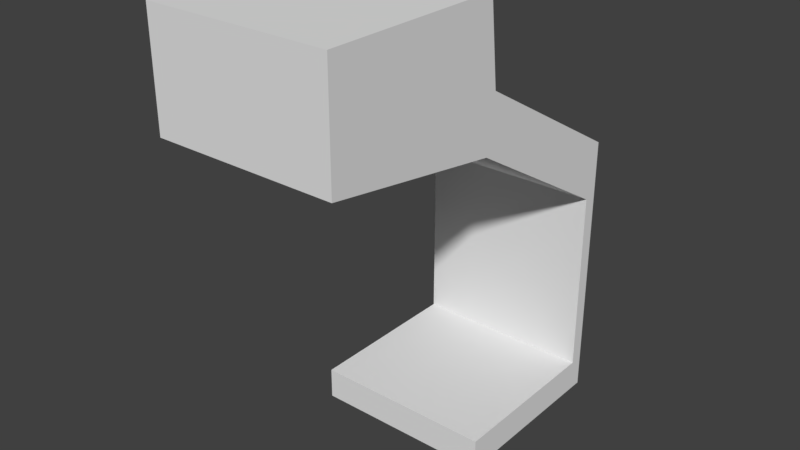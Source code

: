 # Source: SwimmingPoolRoomWall_2x2x5.blend  (saved by Blender 2.79.0; exported with 4.5.12 LTS)
import bpy
from mathutils import Matrix  # noqa: F401  (used for matrix-valued properties, if any)

bpy.ops.wm.read_factory_settings(use_empty=True)
scene = bpy.context.scene
scene.name = 'Scene'

# ---- collections
col_collection_1 = bpy.data.collections.new('Collection 1'); scene.collection.children.link(col_collection_1)

# ---- materials (node trees are filled in below, after node groups)
mat_pooltilesbrown1 = bpy.data.materials.new('PoolTilesBrown1')
mat_pooltilesbrown1.alpha_threshold = 0.0
mat_pooltilesbrown1.use_transparent_shadow = False
mat_pooltilesbrown1.roughness = 0.5
mat_pooltilesbrown1.specular_intensity = 0.0
mat_pooltilesbrown1.line_color = (0.0, 0.0, 0.0, 1.0)

# ---- material node trees

# ---- world
world_world = bpy.data.worlds.new('World'); scene.world = world_world
world_world.color = (0.05088, 0.05088, 0.05088)
world_world.use_sun_shadow = False
world_world.sun_shadow_jitter_overblur = 0.0
world_world.cycles.sampling_method = 'MANUAL'

# ---- meshes
me_swimmingpoolroomwall_2x2x5 = bpy.data.meshes.new('SwimmingPoolRoomWall_2x2x5')
me_swimmingpoolroomwall_2x2x5.from_pydata([(2.0, 1.5, 0.15), (-7.153e-07, 1.5, 7.153e-07), (2.384e-07, 1.405e-07, 2.0), (2.0, 8.087e-08, 2.0), (2.0, 0.0, -3.576e-07), (-2.384e-07, 1.192e-07, 0.0), (-2.384e-07, 2.4, 0.15), (2.0, 2.4, 0.15), (2.0, 2.4, 0.0), (-7.153e-07, 2.4, 7.153e-07), (2.384e-07, 1.5, 0.15), (2.0, 1.5, -4.768e-07), (1.192e-07, 4.1, 1.9), (2.0, 4.1, 1.9), (2.0, 3.0, -2.186e-08), (-7.153e-07, 3.0, 4.55e-07), (3.129e-07, 5.0, 4.0), (2.0, 5.0, 4.0), (7.898e-07, 3.8, 4.0), (2.0, 3.8, 4.0), (2.0, 0.35, 2.0), (2.384e-07, 0.35, 2.0), (2.0, 0.35, 0.15), (2.384e-07, 0.35, 0.15), (3.725e-08, 5.0, 2.0), (2.0, 5.0, 2.0), (2.757e-07, 3.5, 2.0), (2.0, 3.5, 2.0), (2.487e-07, 3.442, 1.903), (2.0, 3.442, 1.903), (-6.494e-07, 3.087, 0.15), (2.0, 3.087, 0.15)], [], [(10, 0, 11, 1), (2, 5, 4, 3), (21, 2, 3, 20), (10, 23, 22, 0), (0, 22, 20, 3, 4, 11), (11, 4, 5, 1), (6, 10, 0, 7), (7, 0, 11, 8), (8, 11, 1, 9), (10, 6, 9, 1), (30, 31, 14, 15), (24, 26, 18, 16), (14, 8, 9, 15), (24, 12, 28, 26), (16, 18, 19, 17), (25, 24, 16, 17), (26, 27, 19, 18), (27, 25, 17, 19), (23, 21, 20, 22), (2, 21, 23, 10, 1, 5), (28, 29, 27, 26), (13, 12, 24, 25), (25, 27, 29, 13), (6, 7, 29, 28), (12, 13, 31, 30), (9, 6, 30, 15), (8, 14, 31, 7), (13, 29, 7, 31), (6, 28, 12, 30)])
_uv = me_swimmingpoolroomwall_2x2x5.uv_layers.new(name='UVMap')
_uv.uv.foreach_set('vector', [-0.8655, -0.6372, -0.8655, 0.3561, -0.9415, 0.3561, -0.9415, -0.6372, 2.02, 0.9273, 1.008, 0.9273, 1.008, -0.06605, 2.02, -0.06605, -1.701, 1.921, -1.524, 1.921, -1.524, 2.914, -1.701, 2.914, -0.005045, 2.343, -0.005045, 2.914, -1.017, 2.914, -1.017, 2.343, 1.007, -0.9148, 0.4252, -0.9148, 0.4252, 0.004108, 0.248, 0.004108, 0.248, -0.9893, 1.007, -0.9893, 2.02, -0.06605, 1.26, -0.06605, 1.26, -1.059, 2.02, -1.059, -0.005045, 1.35, -0.005045, 2.343, -1.017, 2.343, -1.017, 1.35, 0.8749, 0.1667, 4.095e-05, 0.1667, 4.082e-05, 4.089e-05, 1.0, 4.082e-05, 1.007, 0.9975, -0.005044, 0.9975, -0.005044, 0.004108, 1.007, 0.004108, 4.082e-05, 4.082e-05, 0.8749, 4.125e-05, 1.0, 0.1667, 4.082e-05, 0.1667, 0.5, 9.547e-05, 0.5, 0.9109, 9.543e-05, 0.9109, 9.56e-05, 9.551e-05, -0.005046, 0.3189, -0.4353, 0.3189, -0.3594, -0.6372, -0.005047, -0.6372, -0.5112, 1.35, -1.017, 1.35, -1.017, 0.3561, -0.5112, 0.3561, -0.005046, 0.3189, 2.02, 1.002, -0.005045, 1.477, -0.4353, 0.3189, -0.8655, -0.6372, -0.5112, -0.6372, -0.5112, 0.3561, -0.8655, 0.3561, 1.007, 1.958, 2.02, 1.958, 2.02, 2.914, 1.007, 2.914, -0.005045, 1.956, 1.007, 1.956, 1.007, 2.914, -0.005045, 2.914, -1.093, 1.883, -1.524, 1.883, -1.524, 0.9273, -1.169, 0.9273, -1.017, 0.9273, -1.954, 0.9273, -1.954, -0.06605, -1.017, -0.06605, 0.9999, 0.9954, 0.8257, 0.9954, 9.976e-05, 0.588, 0.2534, 0.07475, 0.2534, 0.0001002, 0.9999, 9.976e-05, -0.005045, 1.477, 1.007, 1.477, 1.007, 1.956, -0.005045, 1.956, 1.007, 1.002, 2.02, 1.002, 2.02, 1.958, 1.007, 1.958, -1.524, 1.883, -1.093, 1.883, 1.007, 1.477, 1.007, 1.002, -0.005045, 0.9975, 1.007, 0.9975, 1.007, 1.477, -0.005045, 1.477, 0.9999, 9.543e-05, 0.9999, 0.9109, 0.5, 0.9109, 0.5, 9.547e-05, -1.017, 0.3561, 0.8749, 4.125e-05, 0.5, 9.547e-05, -0.5112, 0.3561, -1.017, 1.35, -0.5112, 1.35, 0.5, 0.9109, 0.8749, 0.1667, 0.9999, 0.9109, 1.007, 1.477, 0.8749, 0.1667, 0.5, 0.9109, 0.8749, 4.125e-05, -0.005045, 1.477, 0.9999, 9.543e-05, 0.5, 9.547e-05])
me_swimmingpoolroomwall_2x2x5.materials.append(mat_pooltilesbrown1)
me_swimmingpoolroomwall_2x2x5.use_remesh_preserve_volume = False
me_swimmingpoolroomwall_2x2x5.use_remesh_preserve_attributes = False
me_swimmingpoolroomwall_2x2x5.use_mirror_vertex_groups = False
me_swimmingpoolroomwall_2x2x5.update()

# ---- objects
ob_swimmingpoolroomwall_2x2x5 = bpy.data.objects.new('SwimmingPoolRoomWall_2x2x5', me_swimmingpoolroomwall_2x2x5)

# ---- transforms, parenting, visibility, modifiers, constraints
ob_swimmingpoolroomwall_2x2x5.location = (-1.192e-07, 1.788e-07, 0.0)
ob_swimmingpoolroomwall_2x2x5.rotation_euler = (1.571, 0.0, 0.0)
ob_swimmingpoolroomwall_2x2x5.lock_rotations_4d = False
ob_swimmingpoolroomwall_2x2x5.empty_display_type = 'ARROWS'
ob_swimmingpoolroomwall_2x2x5.lineart.crease_threshold = 0.0

# ---- collection membership
col_collection_1.objects.link(ob_swimmingpoolroomwall_2x2x5)

# ---- scene / render settings (as saved in the file)
scene.frame_start = 1; scene.frame_end = 250; scene.frame_set(79)
scene.render.engine = 'BLENDER_EEVEE_NEXT'
scene.render.resolution_percentage = 50
scene.render.dither_intensity = 0.0
scene.cycles.use_denoising = False
scene.cycles.samples = 128
scene.cycles.sampling_pattern = 'TABULATED_SOBOL'
scene.cycles.use_adaptive_sampling = False
scene.cycles.use_light_tree = False
scene.cycles.blur_glossy = 0.0
scene.cycles.sample_clamp_indirect = 0.0
scene.view_settings.view_transform = 'Standard'
bpy.context.view_layer.update()

# ---- added for rendering (the .blend has no active camera and no usable light): camera, sun
cam_auto = bpy.data.cameras.new('AutoCamera')
cam_auto.lens = 50.0
cam_auto.sensor_width = 36.0
cam_auto.clip_end = 1000.0
ob_auto_camera = bpy.data.objects.new('AutoCamera', cam_auto)
scene.collection.objects.link(ob_auto_camera)
ob_auto_camera.location = (7.2066, -9.44792, 7.46528)
ob_auto_camera.rotation_euler = (1.09748, -7.21219e-08, 0.694738)
scene.camera = ob_auto_camera
light_auto_sun = bpy.data.lights.new('AutoSun', 'SUN')
light_auto_sun.energy = 3.0
light_auto_sun.angle = 0.0523599
ob_auto_sun = bpy.data.objects.new('AutoSun', light_auto_sun)
scene.collection.objects.link(ob_auto_sun)
ob_auto_sun.rotation_euler = (0.872665, 0.174533, 0.523599)
bpy.context.view_layer.update()
